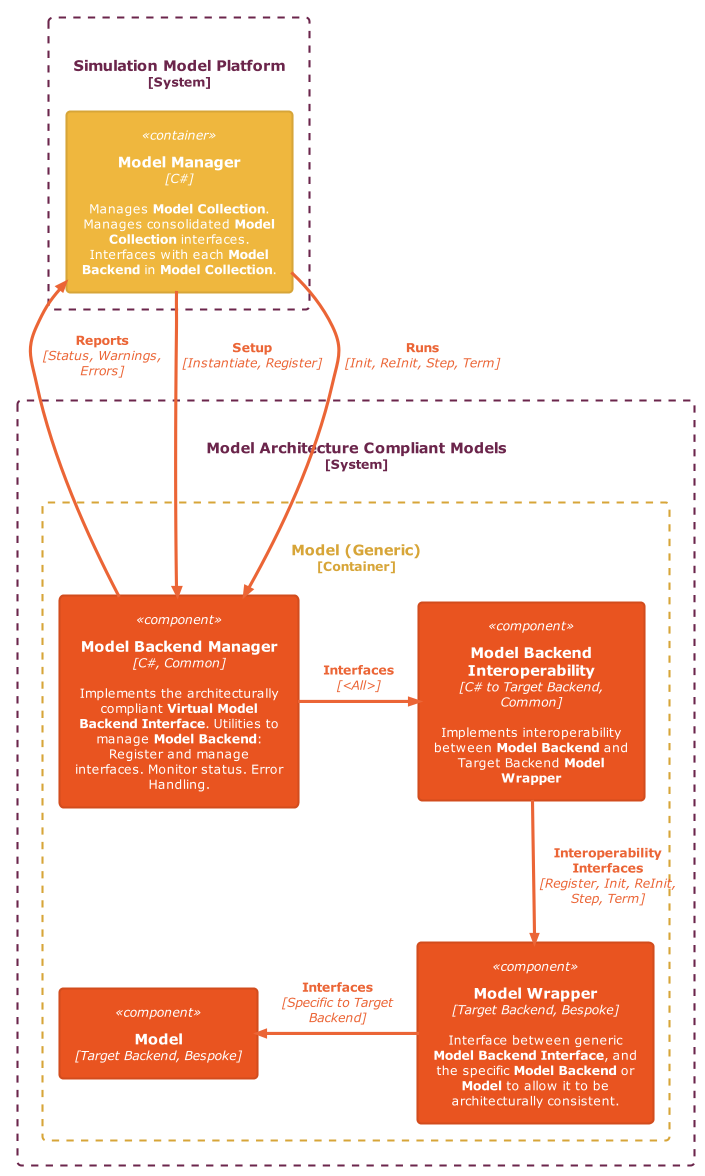

The diagram above was rendered by PlantUML. Its source (embedded in the PNG):
@startuml L3_Component Diagram - Model

!theme C4_united from <C4/themes>
!include <C4/C4_Component>

System_Boundary(SimulationModelPlatform, "Simulation Model Platform") {
    Container(ModelManager, "Model Manager", "C#", "Manages **Model Collection**. Manages consolidated **Model Collection** interfaces. Interfaces with each **Model Backend** in **Model Collection**.")
}

System_Boundary(Models, "Model Architecture Compliant Models") {
    Container_Boundary(ModelGeneric, "Model (Generic)"){
        Component(ModelBackendManager, "Model Backend Manager", "C#, Common", "Implements the architecturally compliant **Virtual Model Backend Interface**. Utilities to manage **Model Backend**: Register and manage interfaces. Monitor status. Error Handling.")
        Component(ModelBackendInterop, "Model Backend Interoperability", "C# to Target Backend, Common", "Implements interoperability between **Model Backend** and Target Backend **Model Wrapper**")
        Component(ModelWrapper, "Model Wrapper", "Target Backend, Bespoke", "Interface between generic **Model Backend Interface**, and the specific **Model Backend** or **Model** to allow it to be architecturally consistent.")
        Component(ModelSource, "Model", "Target Backend, Bespoke", "")
    }
}

Rel_D(ModelManager, ModelBackendManager, "Setup", "Instantiate, Register")
Rel_D(ModelManager, ModelBackendManager, "Runs", "Init, ReInit, Step, Term")
Rel_D(ModelBackendManager, ModelManager, "Reports", "Status, Warnings, Errors")

Rel_R(ModelBackendManager, ModelBackendInterop, "Interfaces", "<All>")

Rel_D(ModelBackendInterop, ModelWrapper, "Interoperability Interfaces", "Register, Init, ReInit, Step, Term")

Rel_L(ModelWrapper, ModelSource, "Interfaces", "Specific to Target Backend") 

@enduml